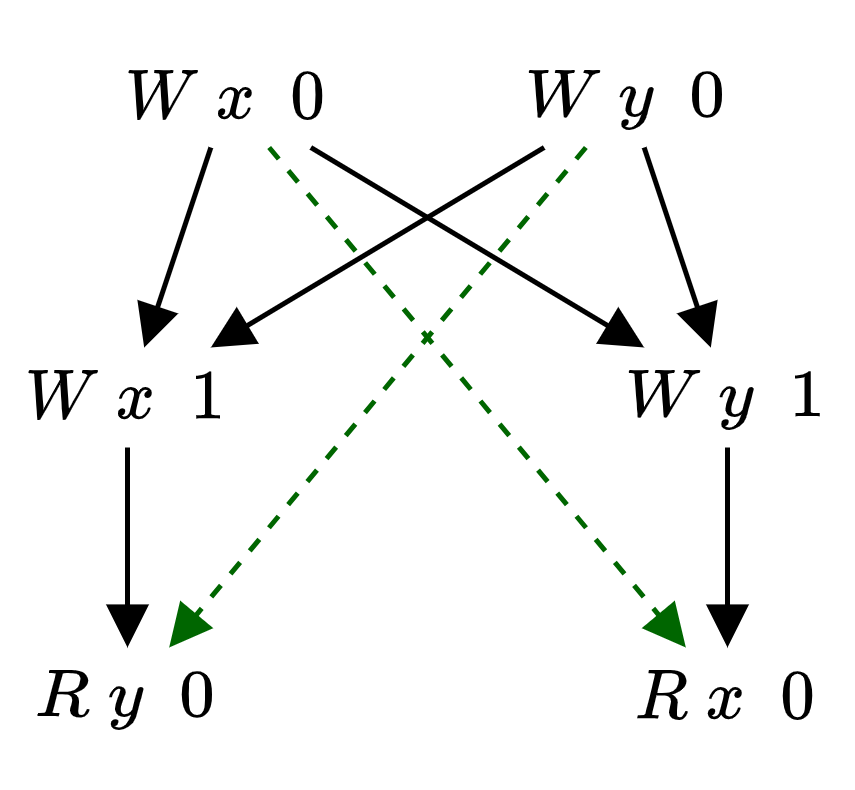

The diagram above was exported from draw.io. Its source (the exported page's mxGraphModel, read from the mxfile embedded in the PNG):
<mxGraphModel dx="1254" dy="609" grid="1" gridSize="10" guides="1" tooltips="1" connect="1" arrows="1" fold="1" page="1" pageScale="1" pageWidth="827" pageHeight="1169" math="1" shadow="0">
  <root>
    <mxCell id="0" />
    <mxCell id="1" parent="0" />
    <mxCell id="1KZ1NoAIOrVwZC7V5buW-1" style="rounded=0;orthogonalLoop=1;jettySize=auto;html=1;endArrow=block;endFill=1;" edge="1" parent="1" source="1KZ1NoAIOrVwZC7V5buW-3" target="1KZ1NoAIOrVwZC7V5buW-10">
      <mxGeometry relative="1" as="geometry" />
    </mxCell>
    <mxCell id="1KZ1NoAIOrVwZC7V5buW-2" style="edgeStyle=none;rounded=0;orthogonalLoop=1;jettySize=auto;html=1;endArrow=block;endFill=1;" edge="1" parent="1" source="1KZ1NoAIOrVwZC7V5buW-3" target="1KZ1NoAIOrVwZC7V5buW-12">
      <mxGeometry relative="1" as="geometry" />
    </mxCell>
    <mxCell id="1KZ1NoAIOrVwZC7V5buW-3" value="$$W \ x \ \ 0$$" style="text;html=1;strokeColor=none;fillColor=none;align=center;verticalAlign=middle;whiteSpace=wrap;rounded=0;" vertex="1" parent="1">
      <mxGeometry x="34" y="20" width="50" height="20" as="geometry" />
    </mxCell>
    <mxCell id="1KZ1NoAIOrVwZC7V5buW-4" style="edgeStyle=none;rounded=0;orthogonalLoop=1;jettySize=auto;html=1;endArrow=block;endFill=1;" edge="1" parent="1" source="1KZ1NoAIOrVwZC7V5buW-7" target="1KZ1NoAIOrVwZC7V5buW-12">
      <mxGeometry relative="1" as="geometry" />
    </mxCell>
    <mxCell id="1KZ1NoAIOrVwZC7V5buW-5" style="edgeStyle=none;rounded=0;orthogonalLoop=1;jettySize=auto;html=1;endArrow=block;endFill=1;" edge="1" parent="1" source="1KZ1NoAIOrVwZC7V5buW-7" target="1KZ1NoAIOrVwZC7V5buW-10">
      <mxGeometry relative="1" as="geometry" />
    </mxCell>
    <mxCell id="1KZ1NoAIOrVwZC7V5buW-6" style="edgeStyle=none;rounded=0;orthogonalLoop=1;jettySize=auto;html=1;strokeColor=#006600;strokeWidth=1;endArrow=block;endFill=1;endSize=6;dashed=1;" edge="1" parent="1" source="1KZ1NoAIOrVwZC7V5buW-7" target="1KZ1NoAIOrVwZC7V5buW-13">
      <mxGeometry relative="1" as="geometry" />
    </mxCell>
    <mxCell id="1KZ1NoAIOrVwZC7V5buW-7" value="$$W \ y \ \ 0$$" style="text;html=1;strokeColor=none;fillColor=none;align=center;verticalAlign=middle;whiteSpace=wrap;rounded=0;" vertex="1" parent="1">
      <mxGeometry x="114" y="20" width="50" height="20" as="geometry" />
    </mxCell>
    <mxCell id="1KZ1NoAIOrVwZC7V5buW-8" style="edgeStyle=none;rounded=0;orthogonalLoop=1;jettySize=auto;html=1;exitX=0.5;exitY=1;exitDx=0;exitDy=0;endArrow=block;endFill=1;" edge="1" parent="1" source="1KZ1NoAIOrVwZC7V5buW-10" target="1KZ1NoAIOrVwZC7V5buW-13">
      <mxGeometry relative="1" as="geometry" />
    </mxCell>
    <mxCell id="1KZ1NoAIOrVwZC7V5buW-9" style="edgeStyle=none;rounded=0;orthogonalLoop=1;jettySize=auto;html=1;strokeColor=#006600;strokeWidth=1;endArrow=block;endFill=1;endSize=6;dashed=1;" edge="1" parent="1" source="1KZ1NoAIOrVwZC7V5buW-3" target="1KZ1NoAIOrVwZC7V5buW-14">
      <mxGeometry relative="1" as="geometry" />
    </mxCell>
    <mxCell id="1KZ1NoAIOrVwZC7V5buW-10" value="$$W \ x \ \ 1$$" style="text;html=1;strokeColor=none;fillColor=none;align=center;verticalAlign=middle;whiteSpace=wrap;rounded=0;" vertex="1" parent="1">
      <mxGeometry x="14" y="80" width="50" height="20" as="geometry" />
    </mxCell>
    <mxCell id="1KZ1NoAIOrVwZC7V5buW-11" style="edgeStyle=none;rounded=0;orthogonalLoop=1;jettySize=auto;html=1;exitX=0.5;exitY=1;exitDx=0;exitDy=0;endArrow=block;endFill=1;" edge="1" parent="1" source="1KZ1NoAIOrVwZC7V5buW-12" target="1KZ1NoAIOrVwZC7V5buW-14">
      <mxGeometry relative="1" as="geometry" />
    </mxCell>
    <mxCell id="1KZ1NoAIOrVwZC7V5buW-12" value="$$W \ y \ \ 1$$" style="text;html=1;strokeColor=none;fillColor=none;align=center;verticalAlign=middle;whiteSpace=wrap;rounded=0;" vertex="1" parent="1">
      <mxGeometry x="134" y="80" width="50" height="20" as="geometry" />
    </mxCell>
    <mxCell id="1KZ1NoAIOrVwZC7V5buW-13" value="$$R \ y \ \ 0$$" style="text;html=1;strokeColor=none;fillColor=none;align=center;verticalAlign=middle;whiteSpace=wrap;rounded=0;" vertex="1" parent="1">
      <mxGeometry x="14" y="140" width="50" height="20" as="geometry" />
    </mxCell>
    <mxCell id="1KZ1NoAIOrVwZC7V5buW-14" value="$$R \ x \ \ 0$$" style="text;html=1;strokeColor=none;fillColor=none;align=center;verticalAlign=middle;whiteSpace=wrap;rounded=0;" vertex="1" parent="1">
      <mxGeometry x="134" y="140" width="50" height="20" as="geometry" />
    </mxCell>
  </root>
</mxGraphModel>